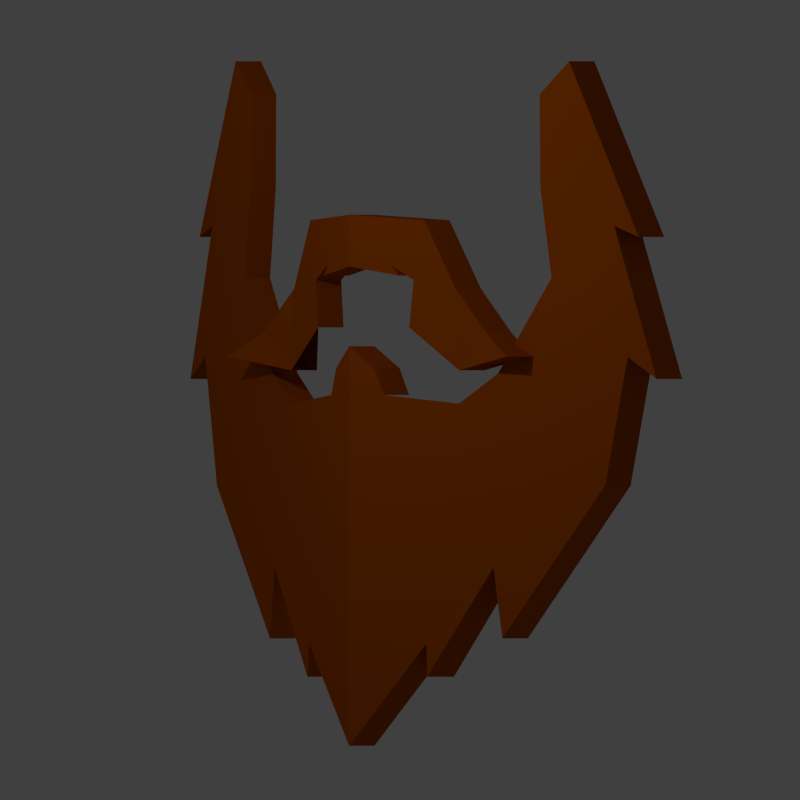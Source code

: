 # Source: beard.blend  (saved by Blender 2.74.0; exported with 4.5.12 LTS)
import bpy
from mathutils import Matrix  # noqa: F401  (used for matrix-valued properties, if any)

bpy.ops.wm.read_factory_settings(use_empty=True)
scene = bpy.context.scene
scene.name = 'Scene'

# ---- collections
col_collection_1 = bpy.data.collections.new('Collection 1'); scene.collection.children.link(col_collection_1)

# ---- materials (node trees are filled in below, after node groups)
mat_material = bpy.data.materials.new('Material')
mat_material.alpha_threshold = 0.0
mat_material.use_transparent_shadow = False
mat_material.diffuse_color = (0.448, 0.08285, 0.0, 1.0)
mat_material.roughness = 0.5
mat_material.line_color = (0.0, 0.0, 0.0, 1.0)

# ---- material node trees

# ---- world
world_world = bpy.data.worlds.new('World'); scene.world = world_world
world_world.color = (0.05088, 0.05088, 0.05088)
world_world.use_sun_shadow = False
world_world.sun_shadow_jitter_overblur = 0.0
world_world.cycles.sampling_method = 'MANUAL'
world_world.cycles.sample_map_resolution = 256

# ---- cameras
cam_camera = bpy.data.cameras.new('Camera')
cam_camera.type = 'ORTHO'
cam_camera.clip_end = 100.0
cam_camera.lens = 35.0
cam_camera.sensor_width = 32.0
cam_camera.sensor_height = 18.0
cam_camera.ortho_scale = 5.0
cam_camera.dof.focus_distance = 0.0
cam_camera.dof.aperture_fstop = 128.0

# ---- lights
light_lamp = bpy.data.lights.new('Lamp', 'POINT')
light_lamp.transmission_factor = 0.0
light_lamp.cutoff_distance = 30.0
light_lamp.energy = 100.0
light_lamp.shadow_buffer_clip_start = 1.001
light_lamp.shadow_soft_size = 0.1
light_lamp.shadow_maximum_resolution = 0.006
light_lamp.use_absolute_resolution = True
light_lamp.cycles.use_multiple_importance_sampling = False

# ---- meshes
me_plane_001 = bpy.data.meshes.new('Plane.001')
me_plane_001.from_pydata([(-6.878e-08, -2.161, 0.4156), (-0.5693, -1.523, 0.2631), (-1.064, -1.046, 0.1306), (-0.5824, -1.73, 0.2667), (-1.13, -1.49, 0.1129), (-1.888, -0.5342, -0.09026), (-2.053, 0.268, -0.1344), (-2.267, 0.1314, -0.1919), (-1.954, 1.087, -0.1079), (-2.135, 1.019, -0.1565), (-1.621, 2.117, -0.01868), (-1.404, 1.91, 0.03953), (-1.41, 1.326, 0.03783), (-1.492, 0.7629, 0.01575), (-1.097, 0.1656, 0.1218), (-0.8146, -0.02217, 0.2019), (-0.2546, 0.03139, 0.3474), (-0.1856, 0.1981, 0.3659), (-0.5693, -1.523, 0.05528), (-1.064, -1.046, -0.07723), (-0.5824, -1.73, 0.04775), (-1.13, -1.49, -0.0949), (-1.888, -0.5342, -0.2981), (-2.053, 0.268, -0.3423), (-2.267, 0.1314, -0.3997), (-1.954, 1.087, -0.3158), (-2.135, 1.019, -0.3643), (-1.621, 2.117, -0.2265), (-1.404, 1.91, -0.1683), (-1.41, 1.326, -0.17), (-1.492, 0.7629, -0.1921), (-1.097, 0.1656, -0.08607), (-0.8146, -0.02217, -0.005918), (-0.1856, 0.1981, 0.1581), (-6.588e-10, 0.3362, 0.2078), (0.1856, 0.1981, 0.1581), (0.2546, 0.03139, 0.1396), (0.8146, -0.02217, -0.005918), (1.097, 0.1656, -0.08607), (1.492, 0.7629, -0.1921), (1.41, 1.326, -0.17), (1.404, 1.91, -0.1683), (1.621, 2.117, -0.2265), (2.135, 1.019, -0.3643), (1.954, 1.087, -0.3158), (2.267, 0.1314, -0.3997), (2.053, 0.268, -0.3423), (1.888, -0.5342, -0.2981), (1.13, -1.49, -0.0949), (0.5824, -1.73, 0.04775), (1.064, -1.046, -0.07723), (0.5693, -1.523, 0.05528), (6.878e-08, -2.161, 0.2078), (-6.588e-10, 0.3362, 0.4156), (0.1856, 0.1981, 0.3659), (0.2546, 0.03139, 0.3474), (0.8146, -0.02217, 0.2019), (1.097, 0.1656, 0.1218), (1.492, 0.7629, 0.01575), (1.41, 1.326, 0.03783), (1.404, 1.91, 0.03953), (1.621, 2.117, -0.01868), (2.135, 1.019, -0.1565), (1.954, 1.087, -0.1079), (2.267, 0.1314, -0.1919), (2.053, 0.268, -0.1344), (1.888, -0.5342, -0.09026), (1.13, -1.49, 0.1129), (0.5824, -1.73, 0.2667), (1.064, -1.046, 0.1306), (0.5693, -1.523, 0.2631), (-0.8146, 0.1857, 0.2019), (-0.7836, 0.6976, 0.2057), (-0.5528, 1.124, 0.2675), (-0.365, 0.7774, 0.3179), (-0.3052, 0.8441, 0.3339), (-0.4754, 0.7488, 0.2883), (-0.4432, 0.4535, 0.2969), (2.202e-08, 1.158, 0.4156), (1.076e-08, 0.8346, 0.4156), (-0.8146, 0.1857, -0.005918), (-0.7836, 0.6976, -0.002144), (-0.365, 0.7774, 0.11), (-0.3052, 0.8441, 0.1261), (-0.4754, 0.7488, 0.08044), (-0.4432, 0.4535, 0.08907), (2.202e-08, 1.158, 0.2078), (1.076e-08, 0.8346, 0.2078), (0.4432, 0.4535, 0.08907), (0.4754, 0.7488, 0.08044), (0.3052, 0.8441, 0.1261), (0.365, 0.7774, 0.11), (0.5528, 1.124, 0.0597), (0.7836, 0.6976, -0.002144), (0.8146, 0.1857, -0.005918), (0.4432, 0.4535, 0.2969), (0.4754, 0.7488, 0.2883), (0.3052, 0.8441, 0.3339), (0.365, 0.7774, 0.3179), (0.5528, 1.124, 0.2675), (0.7836, 0.6976, 0.2057), (0.8146, 0.1857, 0.2019), (-1.358, 0.2719, 0.2708), (-1.076, 0.4262, 0.2057), (-1.358, 0.2719, 0.063), (-1.076, 0.4262, -0.002144), (1.076, 0.4262, -0.002144), (1.358, 0.2719, 0.063), (1.076, 0.4262, 0.2057), (1.358, 0.2719, 0.2708)], [], [(8, 25, 24, 7), (13, 30, 29, 12), (5, 22, 21, 4), (10, 27, 26, 9), (15, 32, 31, 14), (4, 21, 19, 2), (7, 24, 23, 6), (12, 29, 28, 11), (3, 20, 18, 1), (9, 26, 25, 8), (14, 31, 30, 13), (6, 23, 22, 5), (11, 28, 27, 10), (2, 19, 20, 3), (13, 12, 8), (14, 13, 6), (14, 6, 5), (1, 15, 2), (2, 5, 4), (1, 2, 3), (8, 7, 6), (8, 6, 13), (14, 5, 2), (14, 2, 15), (16, 15, 1), (1, 0, 16), (8, 10, 9), (11, 10, 8), (11, 8, 12), (60, 59, 63), (60, 63, 61), (63, 62, 61), (55, 70, 56), (57, 56, 69), (57, 69, 66), (53, 55, 54), (63, 58, 65), (63, 65, 64), (70, 68, 69), (69, 67, 66), (70, 69, 56), (98, 79, 87, 91), (57, 66, 65), (78, 99, 92, 86), (79, 98, 97), (78, 97, 99), (57, 65, 58), (58, 63, 59), (78, 79, 97), (69, 68, 49, 50), (70, 0, 52, 51), (55, 53, 0), (60, 61, 42, 41), (53, 54, 35, 34), (65, 66, 47, 46), (70, 55, 0), (16, 0, 53), (57, 58, 39, 38), (62, 63, 44, 43), (68, 70, 51, 49), (54, 55, 36, 35), (53, 17, 16), (59, 60, 41, 40), (64, 65, 46, 45), (67, 69, 50, 48), (0, 52, 34, 53), (56, 57, 38, 37), (61, 62, 43, 42), (66, 67, 48, 47), (53, 34, 33, 17), (58, 59, 40, 39), (52, 0, 1, 18), (63, 64, 45, 44), (74, 82, 87, 79), (75, 83, 82, 74), (77, 85, 84, 76), (76, 84, 83, 75), (94, 93, 106), (78, 79, 87, 86), (79, 75, 74), (77, 76, 72), (77, 72, 71), (78, 73, 75), (78, 75, 79), (73, 72, 76), (73, 76, 75), (99, 97, 96), (99, 96, 100), (95, 101, 100), (95, 100, 96), (101, 109, 108), (96, 97, 90, 89), (99, 100, 93, 92), (95, 96, 89, 88), (97, 98, 91, 90), (103, 105, 104, 102), (108, 109, 107, 106), (101, 94, 107, 109), (93, 100, 108, 106), (72, 81, 105, 103), (80, 71, 102, 104), (80, 104, 105), (71, 72, 103), (107, 94, 106), (100, 101, 108), (81, 80, 105), (102, 71, 103)])
me_plane_001.materials.append(mat_material)
me_plane_001.use_remesh_preserve_volume = False
me_plane_001.use_remesh_preserve_attributes = False
me_plane_001.use_mirror_vertex_groups = False
me_plane_001.update()

# ---- objects
ob_plane = bpy.data.objects.new('Plane', me_plane_001)
ob_lamp = bpy.data.objects.new('Lamp', light_lamp)
ob_camera = bpy.data.objects.new('Camera', cam_camera)

# ---- transforms, parenting, visibility, modifiers, constraints
ob_plane.location = (0.0, 0.0, 0.0)
ob_plane.rotation_euler = (7.467e-08, -0.8727, -1.601e-07)
ob_plane.lineart.crease_threshold = 0.0
ob_lamp.location = (-2.376, 2.599, 4.072)
ob_lamp.rotation_euler = (0.6503, 0.05522, 1.866)
ob_lamp.lock_rotations_4d = False
ob_lamp.empty_display_type = 'ARROWS'
ob_lamp.color = (0.0, 0.0, 0.0, 0.0)
ob_lamp.lineart.crease_threshold = 0.0
ob_camera.location = (0.0, 0.0, 10.0)
ob_camera.lock_rotations_4d = False
ob_camera.empty_display_type = 'ARROWS'
ob_camera.color = (0.0, 0.0, 0.0, 0.0)
ob_camera.display_type = 'WIRE'
ob_camera.lineart.crease_threshold = 0.0

# ---- collection membership
col_collection_1.objects.link(ob_plane)
col_collection_1.objects.link(ob_lamp)
col_collection_1.objects.link(ob_camera)

# ---- scene / render settings (as saved in the file)
scene.camera = ob_camera
scene.frame_start = 1; scene.frame_end = 5; scene.frame_set(0)
scene.render.engine = 'BLENDER_EEVEE_NEXT'
scene.render.image_settings.compression = 90
scene.render.resolution_x = 32
scene.render.resolution_y = 32
scene.render.dither_intensity = 0.0
scene.render.film_transparent = True
scene.render.bake_margin = 2
scene.cycles.use_denoising = False
scene.cycles.samples = 10
scene.cycles.sampling_pattern = 'TABULATED_SOBOL'
scene.cycles.light_sampling_threshold = 0.0
scene.cycles.use_adaptive_sampling = False
scene.cycles.use_light_tree = False
scene.cycles.blur_glossy = 0.0
scene.cycles.volume_bounces = 1
scene.cycles.pixel_filter_type = 'GAUSSIAN'
scene.cycles.sample_clamp_indirect = 0.0
scene.view_settings.view_transform = 'Standard'
bpy.context.view_layer.update()
